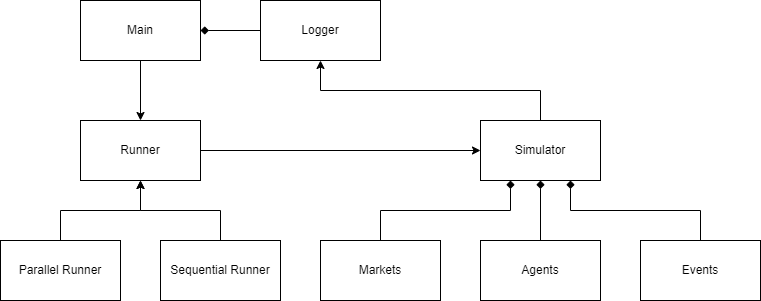

The diagram above was exported from draw.io. Its source (the exported page's mxGraphModel, read from the mxfile embedded in the PNG):
<mxGraphModel dx="1156" dy="687" grid="1" gridSize="10" guides="1" tooltips="1" connect="1" arrows="1" fold="1" page="1" pageScale="1" pageWidth="827" pageHeight="1169" math="0" shadow="0">
  <root>
    <mxCell id="0" />
    <mxCell id="1" parent="0" />
    <mxCell id="15" style="edgeStyle=orthogonalEdgeStyle;rounded=0;orthogonalLoop=1;jettySize=auto;html=1;exitX=1;exitY=0.5;exitDx=0;exitDy=0;entryX=0;entryY=0.5;entryDx=0;entryDy=0;endArrow=classic;endFill=1;" parent="1" source="2" target="8" edge="1">
      <mxGeometry relative="1" as="geometry" />
    </mxCell>
    <mxCell id="2" value="Runner" style="rounded=0;whiteSpace=wrap;html=1;" parent="1" vertex="1">
      <mxGeometry x="120" y="120" width="120" height="60" as="geometry" />
    </mxCell>
    <mxCell id="6" style="edgeStyle=orthogonalEdgeStyle;rounded=0;orthogonalLoop=1;jettySize=auto;html=1;exitX=0.5;exitY=0;exitDx=0;exitDy=0;entryX=0.5;entryY=1;entryDx=0;entryDy=0;" parent="1" source="3" target="2" edge="1">
      <mxGeometry relative="1" as="geometry" />
    </mxCell>
    <mxCell id="3" value="Parallel Runner" style="rounded=0;whiteSpace=wrap;html=1;" parent="1" vertex="1">
      <mxGeometry x="40" y="240" width="120" height="60" as="geometry" />
    </mxCell>
    <mxCell id="7" style="edgeStyle=orthogonalEdgeStyle;rounded=0;orthogonalLoop=1;jettySize=auto;html=1;exitX=0.5;exitY=0;exitDx=0;exitDy=0;entryX=0.5;entryY=1;entryDx=0;entryDy=0;" parent="1" source="4" target="2" edge="1">
      <mxGeometry relative="1" as="geometry" />
    </mxCell>
    <mxCell id="4" value="Sequential Runner" style="rounded=0;whiteSpace=wrap;html=1;" parent="1" vertex="1">
      <mxGeometry x="200" y="240" width="120" height="60" as="geometry" />
    </mxCell>
    <mxCell id="20" style="edgeStyle=orthogonalEdgeStyle;rounded=0;orthogonalLoop=1;jettySize=auto;html=1;exitX=0.5;exitY=0;exitDx=0;exitDy=0;endArrow=classic;endFill=1;" parent="1" source="8" target="18" edge="1">
      <mxGeometry relative="1" as="geometry" />
    </mxCell>
    <mxCell id="8" value="Simulator" style="rounded=0;whiteSpace=wrap;html=1;" parent="1" vertex="1">
      <mxGeometry x="520" y="120" width="120" height="60" as="geometry" />
    </mxCell>
    <mxCell id="12" style="edgeStyle=orthogonalEdgeStyle;rounded=0;orthogonalLoop=1;jettySize=auto;html=1;exitX=0.5;exitY=0;exitDx=0;exitDy=0;entryX=0.25;entryY=1;entryDx=0;entryDy=0;endArrow=diamond;endFill=1;" parent="1" source="9" target="8" edge="1">
      <mxGeometry relative="1" as="geometry" />
    </mxCell>
    <mxCell id="9" value="Markets" style="rounded=0;whiteSpace=wrap;html=1;" parent="1" vertex="1">
      <mxGeometry x="360" y="240" width="120" height="60" as="geometry" />
    </mxCell>
    <mxCell id="13" style="edgeStyle=orthogonalEdgeStyle;rounded=0;orthogonalLoop=1;jettySize=auto;html=1;exitX=0.5;exitY=0;exitDx=0;exitDy=0;entryX=0.5;entryY=1;entryDx=0;entryDy=0;endArrow=diamond;endFill=1;" parent="1" source="10" target="8" edge="1">
      <mxGeometry relative="1" as="geometry" />
    </mxCell>
    <mxCell id="10" value="Agents" style="rounded=0;whiteSpace=wrap;html=1;" parent="1" vertex="1">
      <mxGeometry x="520" y="240" width="120" height="60" as="geometry" />
    </mxCell>
    <mxCell id="14" style="edgeStyle=orthogonalEdgeStyle;rounded=0;orthogonalLoop=1;jettySize=auto;html=1;exitX=0.5;exitY=0;exitDx=0;exitDy=0;entryX=0.75;entryY=1;entryDx=0;entryDy=0;endArrow=diamond;endFill=1;" parent="1" source="11" target="8" edge="1">
      <mxGeometry relative="1" as="geometry" />
    </mxCell>
    <mxCell id="11" value="Events" style="rounded=0;whiteSpace=wrap;html=1;" parent="1" vertex="1">
      <mxGeometry x="680" y="240" width="120" height="60" as="geometry" />
    </mxCell>
    <mxCell id="17" style="edgeStyle=orthogonalEdgeStyle;rounded=0;orthogonalLoop=1;jettySize=auto;html=1;exitX=0.5;exitY=1;exitDx=0;exitDy=0;entryX=0.5;entryY=0;entryDx=0;entryDy=0;endArrow=classic;endFill=1;" parent="1" source="16" target="2" edge="1">
      <mxGeometry relative="1" as="geometry" />
    </mxCell>
    <mxCell id="16" value="Main" style="rounded=0;whiteSpace=wrap;html=1;" parent="1" vertex="1">
      <mxGeometry x="120" width="120" height="60" as="geometry" />
    </mxCell>
    <mxCell id="19" style="edgeStyle=orthogonalEdgeStyle;rounded=0;orthogonalLoop=1;jettySize=auto;html=1;exitX=0;exitY=0.5;exitDx=0;exitDy=0;entryX=1;entryY=0.5;entryDx=0;entryDy=0;endArrow=diamond;endFill=1;" parent="1" source="18" target="16" edge="1">
      <mxGeometry relative="1" as="geometry" />
    </mxCell>
    <mxCell id="18" value="Logger" style="rounded=0;whiteSpace=wrap;html=1;" parent="1" vertex="1">
      <mxGeometry x="300" width="120" height="60" as="geometry" />
    </mxCell>
  </root>
</mxGraphModel>